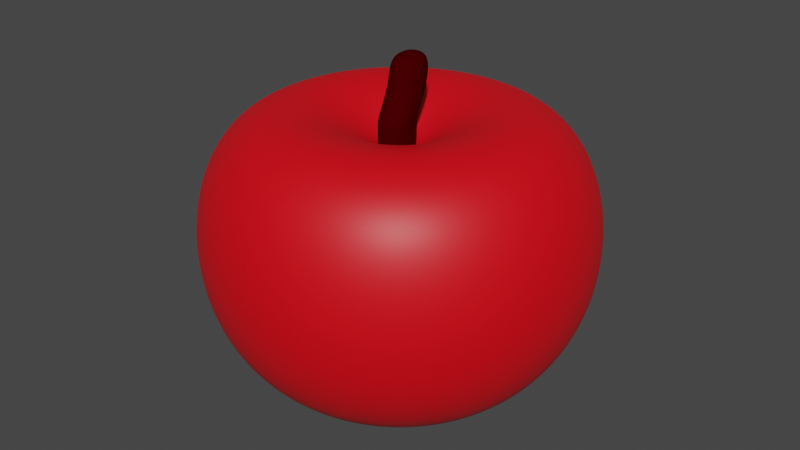 # Source: The_live.blend  (saved by Blender 2.91.10; exported with 4.5.12 LTS)
import bpy
from mathutils import Matrix  # noqa: F401  (used for matrix-valued properties, if any)

bpy.ops.wm.read_factory_settings(use_empty=True)
scene = bpy.context.scene
scene.name = 'Scene'

# ---- collections
col_collection = bpy.data.collections.new('Collection'); scene.collection.children.link(col_collection)

# ---- materials (node trees are filled in below, after node groups)
mat_material_001 = bpy.data.materials.new('Material.001')
mat_material_001.use_transparent_shadow = False
mat_material_001.diffuse_color = (0.8, 0.0, 0.00438, 1.0)
mat_material_002 = bpy.data.materials.new('Material.002')
mat_material_002.use_transparent_shadow = False
mat_material_002.diffuse_color = (0.05222, 0.0, 0.0004566, 1.0)

# ---- material node trees
mat_material_001.use_nodes = True; mat_material_001.node_tree.nodes.clear()
_N = mat_material_001.node_tree.nodes; _L = mat_material_001.node_tree.links
n0 = _N.new('ShaderNodeBsdfPrincipled'); n0.name = 'Principled BSDF'; n0.location = (10, 300)
n0.distribution = 'GGX'
n0.subsurface_method = 'BURLEY'
n0.inputs[0].default_value = (0.8, 0.0, 0.007437, 1.0)
n0.inputs[3].default_value = 1.45
n0.inputs[27].default_value = (0.0, 0.0, 0.0, 1.0)
n0.inputs[28].default_value = 1.0
n1 = _N.new('ShaderNodeOutputMaterial'); n1.name = 'Material Output'; n1.location = (300, 300)
_L.new(n0.outputs[0], n1.inputs[0])
n1.is_active_output = True

# ---- world
world_world = bpy.data.worlds.new('World'); scene.world = world_world
world_world.use_nodes = True; world_world.node_tree.nodes.clear()
_N = world_world.node_tree.nodes; _L = world_world.node_tree.links
n0 = _N.new('ShaderNodeOutputWorld'); n0.name = 'World Output'; n0.location = (300, 300)
n1 = _N.new('ShaderNodeBackground'); n1.name = 'Background'; n1.location = (10, 300)
n1.inputs[0].default_value = (0.05088, 0.05088, 0.05088, 1.0)
_L.new(n1.outputs[0], n0.inputs[0])
n0.is_active_output = True
world_world.color = (0.05088, 0.05088, 0.05088)
world_world.use_sun_shadow = False
world_world.sun_shadow_jitter_overblur = 0.0

# ---- meshes
me_sphere_001 = bpy.data.meshes.new('Sphere.001')
me_sphere_001.from_pydata([(0.0, 0.1951, 0.5147), (0.0, 0.7071, 0.5914), (0.0, 0.8315, 0.501), (0.0, 0.9239, 0.3652), (0.0, 0.9808, 0.1937), (0.0, 1.0, 7.55e-08), (0.0, 0.9808, -0.1947), (0.0, 0.9239, -0.3772), (0.0, 0.8315, -0.5384), (0.0, 0.7071, -0.6707), (0.0, 0.5556, -0.7675), (0.0, 0.3827, -0.8233), (0.0, 0.1951, -0.8344), (0.07466, 0.1802, 0.5147), (0.1464, 0.3536, 0.6036), (0.2126, 0.5133, 0.6277), (0.2706, 0.6533, 0.5914), (0.3182, 0.7682, 0.501), (0.3536, 0.8536, 0.3652), (0.3753, 0.9061, 0.1937), (0.3827, 0.9239, 7.55e-08), (0.3753, 0.9061, -0.1947), (0.3536, 0.8536, -0.3772), (0.3182, 0.7682, -0.5384), (0.2706, 0.6533, -0.6707), (0.2126, 0.5133, -0.7675), (0.1464, 0.3536, -0.8233), (0.07466, 0.1802, -0.8344), (0.1379, 0.1379, 0.5147), (0.2706, 0.2706, 0.6036), (0.3928, 0.3928, 0.6277), (0.5, 0.5, 0.5914), (0.5879, 0.5879, 0.501), (0.6533, 0.6533, 0.3652), (0.6935, 0.6935, 0.1937), (0.7071, 0.7071, 7.55e-08), (0.6935, 0.6935, -0.1947), (0.6533, 0.6533, -0.3772), (0.5879, 0.5879, -0.5384), (0.5, 0.5, -0.6707), (0.3928, 0.3928, -0.7675), (0.2706, 0.2706, -0.8233), (0.1379, 0.1379, -0.8344), (0.1802, 0.07466, 0.5147), (0.3536, 0.1464, 0.6036), (0.5133, 0.2126, 0.6277), (0.6533, 0.2706, 0.5914), (0.7682, 0.3182, 0.501), (0.8536, 0.3536, 0.3652), (0.9061, 0.3753, 0.1937), (0.9239, 0.3827, 7.55e-08), (0.9061, 0.3753, -0.1947), (0.8536, 0.3536, -0.3772), (0.7682, 0.3182, -0.5384), (0.6533, 0.2706, -0.6707), (0.5133, 0.2126, -0.7675), (0.3536, 0.1464, -0.8233), (0.1802, 0.07466, -0.8344), (0.1951, -3.452e-07, 0.5147), (0.3827, -3.824e-07, 0.6036), (0.5556, -3.824e-07, 0.6277), (0.7071, -3.973e-07, 0.5914), (0.8315, -4.122e-07, 0.501), (0.9239, -3.824e-07, 0.3652), (0.9808, -3.824e-07, 0.1937), (1.0, -4.42e-07, 7.55e-08), (0.9808, -3.824e-07, -0.1947), (0.9239, -4.42e-07, -0.3772), (0.8315, -4.122e-07, -0.5384), (0.7071, -3.973e-07, -0.6707), (0.5556, -3.824e-07, -0.7675), (0.3827, -3.973e-07, -0.8233), (0.1951, -3.452e-07, -0.8344), (0.1802, -0.07466, 0.5147), (0.3536, -0.1464, 0.6036), (0.5133, -0.2126, 0.6277), (0.6533, -0.2706, 0.5914), (0.7682, -0.3182, 0.501), (0.8536, -0.3536, 0.3652), (0.9061, -0.3753, 0.1937), (0.9239, -0.3827, 7.55e-08), (0.9061, -0.3753, -0.1947), (0.8536, -0.3536, -0.3772), (0.7682, -0.3182, -0.5384), (0.6533, -0.2706, -0.6707), (0.5133, -0.2126, -0.7675), (0.3536, -0.1464, -0.8233), (0.1802, -0.07466, -0.8344), (0.1379, -0.138, 0.5147), (0.2706, -0.2706, 0.6036), (0.3928, -0.3928, 0.6277), (0.5, -0.5, 0.5914), (0.5879, -0.5879, 0.501), (0.6533, -0.6533, 0.3652), (0.6935, -0.6935, 0.1937), (0.7071, -0.7071, 7.55e-08), (0.6935, -0.6935, -0.1947), (0.6533, -0.6533, -0.3772), (0.5879, -0.5879, -0.5384), (0.5, -0.5, -0.6707), (0.3928, -0.3928, -0.7675), (0.2706, -0.2706, -0.8233), (0.1379, -0.138, -0.8344), (0.07466, -0.1802, 0.5147), (0.1464, -0.3536, 0.6036), (0.2126, -0.5133, 0.6277), (0.2706, -0.6533, 0.5914), (0.3182, -0.7682, 0.501), (0.3536, -0.8536, 0.3652), (0.3753, -0.9061, 0.1937), (0.3827, -0.9239, 7.55e-08), (0.3753, -0.9061, -0.1947), (0.3536, -0.8536, -0.3772), (0.3182, -0.7682, -0.5384), (0.2706, -0.6533, -0.6707), (0.2126, -0.5133, -0.7675), (0.1464, -0.3536, -0.8233), (0.07466, -0.1802, -0.8344), (-6.902e-08, -0.1951, 0.5147), (-1.137e-07, -0.3827, 0.6036), (-1.435e-07, -0.5556, 0.6277), (-8.392e-08, -0.7071, 0.5914), (-2.329e-07, -0.8315, 0.501), (-2.031e-07, -0.9239, 0.3652), (-1.435e-07, -0.9808, 0.1937), (-2.329e-07, -1.0, 7.55e-08), (-1.435e-07, -0.9808, -0.1947), (-2.627e-07, -0.9239, -0.3772), (-2.329e-07, -0.8315, -0.5384), (-8.392e-08, -0.7071, -0.6707), (-1.584e-07, -0.5556, -0.7675), (-1.733e-07, -0.3827, -0.8233), (-5.412e-08, -0.1951, -0.8344), (0.0, -3.258e-07, -0.7987), (-0.07466, -0.1802, 0.5147), (-0.1464, -0.3536, 0.6036), (-0.2126, -0.5133, 0.6277), (-0.2706, -0.6533, 0.5914), (-0.3182, -0.7682, 0.501), (-0.3536, -0.8536, 0.3652), (-0.3753, -0.9061, 0.1937), (-0.3827, -0.9239, 7.55e-08), (-0.3753, -0.9061, -0.1947), (-0.3536, -0.8536, -0.3772), (-0.3182, -0.7682, -0.5384), (-0.2706, -0.6533, -0.6707), (-0.2126, -0.5133, -0.7675), (-0.1464, -0.3536, -0.8233), (-0.07466, -0.1802, -0.8344), (-0.1379, -0.138, 0.5147), (-0.2706, -0.2706, 0.6036), (-0.3928, -0.3928, 0.6277), (-0.5, -0.5, 0.5914), (-0.5879, -0.5879, 0.501), (-0.6533, -0.6533, 0.3652), (-0.6935, -0.6935, 0.1937), (-0.7071, -0.7071, 7.55e-08), (-0.6935, -0.6935, -0.1947), (-0.6533, -0.6533, -0.3772), (-0.5879, -0.5879, -0.5384), (-0.5, -0.5, -0.6707), (-0.3928, -0.3928, -0.7675), (-0.2706, -0.2706, -0.8233), (-0.1379, -0.138, -0.8344), (-3.01e-07, -4.505e-07, 0.359), (-0.1802, -0.07466, 0.5147), (-0.3536, -0.1464, 0.6036), (-0.5133, -0.2126, 0.6277), (-0.6533, -0.2706, 0.5914), (-0.7682, -0.3182, 0.501), (-0.8536, -0.3536, 0.3652), (-0.9061, -0.3753, 0.1937), (-0.9239, -0.3827, 7.55e-08), (-0.9061, -0.3753, -0.1947), (-0.8536, -0.3536, -0.3772), (-0.7682, -0.3182, -0.5384), (-0.6533, -0.2706, -0.6707), (-0.5133, -0.2126, -0.7675), (-0.3536, -0.1464, -0.8233), (-0.1802, -0.07466, -0.8344), (-0.1951, -2.409e-07, 0.5147), (-0.3827, -1.738e-07, 0.6036), (-0.5556, -6.951e-08, 0.6277), (-0.7071, -8.441e-08, 0.5914), (-0.8315, 9.441e-08, 0.501), (-0.9239, 3.48e-08, 0.3652), (-0.9808, -5.461e-08, 0.1937), (-1.0, 6.46e-08, 7.55e-08), (-0.9808, -5.461e-08, -0.1947), (-0.9239, 6.46e-08, -0.3772), (-0.8315, 9.441e-08, -0.5384), (-0.7071, -8.441e-08, -0.6707), (-0.5556, -6.951e-08, -0.7675), (-0.3827, -9.931e-08, -0.8233), (-0.1951, -2.632e-07, -0.8344), (-0.1802, 0.07466, 0.5147), (-0.3536, 0.1464, 0.6036), (-0.5133, 0.2126, 0.6277), (-0.6533, 0.2706, 0.5914), (-0.7682, 0.3182, 0.501), (-0.8536, 0.3536, 0.3652), (-0.9061, 0.3753, 0.1937), (-0.9239, 0.3827, 7.55e-08), (-0.9061, 0.3753, -0.1947), (-0.8536, 0.3536, -0.3772), (-0.7682, 0.3182, -0.5384), (-0.6533, 0.2706, -0.6707), (-0.5133, 0.2126, -0.7675), (-0.3536, 0.1464, -0.8233), (-0.1802, 0.07466, -0.8344), (-0.1379, 0.1379, 0.5147), (-0.2706, 0.2706, 0.6036), (-0.3928, 0.3928, 0.6277), (-0.5, 0.5, 0.5914), (-0.5879, 0.5879, 0.501), (-0.6533, 0.6533, 0.3652), (-0.6935, 0.6935, 0.1937), (-0.7071, 0.7071, 7.55e-08), (-0.6935, 0.6935, -0.1947), (-0.6533, 0.6533, -0.3772), (-0.5879, 0.5879, -0.5384), (-0.5, 0.5, -0.6707), (-0.3928, 0.3928, -0.7675), (-0.2706, 0.2706, -0.8233), (-0.1379, 0.1379, -0.8344), (-0.07466, 0.1802, 0.5147), (-0.1464, 0.3536, 0.6036), (-0.2126, 0.5133, 0.6277), (-0.2706, 0.6533, 0.5914), (-0.3182, 0.7682, 0.501), (-0.3536, 0.8536, 0.3652), (-0.3753, 0.9061, 0.1937), (-0.3827, 0.9239, 7.55e-08), (-0.3753, 0.9061, -0.1947), (-0.3536, 0.8536, -0.3772), (-0.3182, 0.7682, -0.5384), (-0.2706, 0.6533, -0.6707), (-0.2126, 0.5133, -0.7675), (-0.1464, 0.3536, -0.8233), (-0.07466, 0.1802, -0.8344), (1.545e-07, 0.3827, 0.6036), (3.333e-07, 0.5556, 0.6277)], [], [(12, 11, 26, 27), (5, 4, 19, 20), (0, 164, 13), (133, 12, 27), (6, 5, 20, 21), (240, 0, 13, 14), (7, 6, 21, 22), (241, 240, 14, 15), (8, 7, 22, 23), (1, 241, 15, 16), (9, 8, 23, 24), (2, 1, 16, 17), (10, 9, 24, 25), (3, 2, 17, 18), (11, 10, 25, 26), (4, 3, 18, 19), (26, 25, 40, 41), (19, 18, 33, 34), (27, 26, 41, 42), (20, 19, 34, 35), (13, 164, 28), (133, 27, 42), (21, 20, 35, 36), (14, 13, 28, 29), (22, 21, 36, 37), (15, 14, 29, 30), (23, 22, 37, 38), (16, 15, 30, 31), (24, 23, 38, 39), (17, 16, 31, 32), (25, 24, 39, 40), (18, 17, 32, 33), (30, 29, 44, 45), (38, 37, 52, 53), (31, 30, 45, 46), (39, 38, 53, 54), (32, 31, 46, 47), (40, 39, 54, 55), (33, 32, 47, 48), (41, 40, 55, 56), (34, 33, 48, 49), (42, 41, 56, 57), (35, 34, 49, 50), (28, 164, 43), (133, 42, 57), (36, 35, 50, 51), (29, 28, 43, 44), (37, 36, 51, 52), (49, 48, 63, 64), (57, 56, 71, 72), (50, 49, 64, 65), (43, 164, 58), (133, 57, 72), (51, 50, 65, 66), (44, 43, 58, 59), (52, 51, 66, 67), (45, 44, 59, 60), (53, 52, 67, 68), (46, 45, 60, 61), (54, 53, 68, 69), (47, 46, 61, 62), (55, 54, 69, 70), (48, 47, 62, 63), (56, 55, 70, 71), (68, 67, 82, 83), (61, 60, 75, 76), (69, 68, 83, 84), (62, 61, 76, 77), (70, 69, 84, 85), (63, 62, 77, 78), (71, 70, 85, 86), (64, 63, 78, 79), (72, 71, 86, 87), (65, 64, 79, 80), (58, 164, 73), (133, 72, 87), (66, 65, 80, 81), (59, 58, 73, 74), (67, 66, 81, 82), (60, 59, 74, 75), (87, 86, 101, 102), (80, 79, 94, 95), (73, 164, 88), (133, 87, 102), (81, 80, 95, 96), (74, 73, 88, 89), (82, 81, 96, 97), (75, 74, 89, 90), (83, 82, 97, 98), (76, 75, 90, 91), (84, 83, 98, 99), (77, 76, 91, 92), (85, 84, 99, 100), (78, 77, 92, 93), (86, 85, 100, 101), (79, 78, 93, 94), (99, 98, 113, 114), (92, 91, 106, 107), (100, 99, 114, 115), (93, 92, 107, 108), (101, 100, 115, 116), (94, 93, 108, 109), (102, 101, 116, 117), (95, 94, 109, 110), (88, 164, 103), (133, 102, 117), (96, 95, 110, 111), (89, 88, 103, 104), (97, 96, 111, 112), (90, 89, 104, 105), (98, 97, 112, 113), (91, 90, 105, 106), (103, 164, 118), (133, 117, 132), (111, 110, 125, 126), (104, 103, 118, 119), (112, 111, 126, 127), (105, 104, 119, 120), (113, 112, 127, 128), (106, 105, 120, 121), (114, 113, 128, 129), (107, 106, 121, 122), (115, 114, 129, 130), (108, 107, 122, 123), (116, 115, 130, 131), (109, 108, 123, 124), (117, 116, 131, 132), (110, 109, 124, 125), (122, 121, 137, 138), (130, 129, 145, 146), (123, 122, 138, 139), (131, 130, 146, 147), (124, 123, 139, 140), (132, 131, 147, 148), (125, 124, 140, 141), (118, 164, 134), (133, 132, 148), (126, 125, 141, 142), (119, 118, 134, 135), (127, 126, 142, 143), (120, 119, 135, 136), (128, 127, 143, 144), (121, 120, 136, 137), (129, 128, 144, 145), (142, 141, 156, 157), (135, 134, 149, 150), (143, 142, 157, 158), (136, 135, 150, 151), (144, 143, 158, 159), (137, 136, 151, 152), (145, 144, 159, 160), (138, 137, 152, 153), (146, 145, 160, 161), (139, 138, 153, 154), (147, 146, 161, 162), (140, 139, 154, 155), (148, 147, 162, 163), (141, 140, 155, 156), (134, 164, 149), (133, 148, 163), (161, 160, 176, 177), (154, 153, 169, 170), (162, 161, 177, 178), (155, 154, 170, 171), (163, 162, 178, 179), (156, 155, 171, 172), (149, 164, 165), (133, 163, 179), (157, 156, 172, 173), (150, 149, 165, 166), (158, 157, 173, 174), (151, 150, 166, 167), (159, 158, 174, 175), (152, 151, 167, 168), (160, 159, 175, 176), (153, 152, 168, 169), (166, 165, 180, 181), (174, 173, 188, 189), (167, 166, 181, 182), (175, 174, 189, 190), (168, 167, 182, 183), (176, 175, 190, 191), (169, 168, 183, 184), (177, 176, 191, 192), (170, 169, 184, 185), (178, 177, 192, 193), (171, 170, 185, 186), (179, 178, 193, 194), (172, 171, 186, 187), (165, 164, 180), (133, 179, 194), (173, 172, 187, 188), (185, 184, 199, 200), (193, 192, 207, 208), (186, 185, 200, 201), (194, 193, 208, 209), (187, 186, 201, 202), (180, 164, 195), (133, 194, 209), (188, 187, 202, 203), (181, 180, 195, 196), (189, 188, 203, 204), (182, 181, 196, 197), (190, 189, 204, 205), (183, 182, 197, 198), (191, 190, 205, 206), (184, 183, 198, 199), (192, 191, 206, 207), (204, 203, 218, 219), (197, 196, 211, 212), (205, 204, 219, 220), (198, 197, 212, 213), (206, 205, 220, 221), (199, 198, 213, 214), (207, 206, 221, 222), (200, 199, 214, 215), (208, 207, 222, 223), (201, 200, 215, 216), (209, 208, 223, 224), (202, 201, 216, 217), (195, 164, 210), (133, 209, 224), (203, 202, 217, 218), (196, 195, 210, 211), (223, 222, 237, 238), (216, 215, 230, 231), (224, 223, 238, 239), (217, 216, 231, 232), (210, 164, 225), (133, 224, 239), (218, 217, 232, 233), (211, 210, 225, 226), (219, 218, 233, 234), (212, 211, 226, 227), (220, 219, 234, 235), (213, 212, 227, 228), (221, 220, 235, 236), (214, 213, 228, 229), (222, 221, 236, 237), (215, 214, 229, 230), (235, 234, 7, 8), (228, 227, 241, 1), (236, 235, 8, 9), (229, 228, 1, 2), (237, 236, 9, 10), (230, 229, 2, 3), (238, 237, 10, 11), (231, 230, 3, 4), (239, 238, 11, 12), (232, 231, 4, 5), (225, 164, 0), (133, 239, 12), (233, 232, 5, 6), (226, 225, 0, 240), (234, 233, 6, 7), (227, 226, 240, 241)])
_uv = me_sphere_001.uv_layers.new(name='UVMap')
_uv.uv.foreach_set('vector', [0.75, 0.0625, 0.75, 0.125, 0.6875, 0.125, 0.6875, 0.0625, 0.75, 0.5, 0.75, 0.5621, 0.6875, 0.5621, 0.6875, 0.5, 0.75, 0.9224, 0.7188, 0.9792, 0.6875, 0.9224, 0.7187, 0.0, 0.75, 0.0625, 0.6875, 0.0625, 0.75, 0.4375, 0.75, 0.5, 0.6875, 0.5, 0.6875, 0.4375, 0.75, 0.8443, 0.75, 0.9224, 0.6875, 0.9224, 0.6875, 0.8443, 0.75, 0.375, 0.75, 0.4375, 0.6875, 0.4375, 0.6875, 0.375, 0.75, 0.7703, 0.75, 0.8443, 0.6875, 0.8443, 0.6875, 0.7703, 0.75, 0.3125, 0.75, 0.375, 0.6875, 0.375, 0.6875, 0.3125, 0.75, 0.721, 0.75, 0.7703, 0.6875, 0.7703, 0.6875, 0.721, 0.75, 0.25, 0.75, 0.3125, 0.6875, 0.3125, 0.6875, 0.25, 0.75, 0.672, 0.75, 0.721, 0.6875, 0.721, 0.6875, 0.672, 0.75, 0.1875, 0.75, 0.25, 0.6875, 0.25, 0.6875, 0.1875, 0.75, 0.6196, 0.75, 0.672, 0.6875, 0.672, 0.6875, 0.6196, 0.75, 0.125, 0.75, 0.1875, 0.6875, 0.1875, 0.6875, 0.125, 0.75, 0.5621, 0.75, 0.6196, 0.6875, 0.6196, 0.6875, 0.5621, 0.6875, 0.125, 0.6875, 0.1875, 0.625, 0.1875, 0.625, 0.125, 0.6875, 0.5621, 0.6875, 0.6196, 0.625, 0.6196, 0.625, 0.5621, 0.6875, 0.0625, 0.6875, 0.125, 0.625, 0.125, 0.625, 0.0625, 0.6875, 0.5, 0.6875, 0.5621, 0.625, 0.5621, 0.625, 0.5, 0.6875, 0.9224, 0.6562, 0.9792, 0.625, 0.9224, 0.6562, 0.0, 0.6875, 0.0625, 0.625, 0.0625, 0.6875, 0.4375, 0.6875, 0.5, 0.625, 0.5, 0.625, 0.4375, 0.6875, 0.8443, 0.6875, 0.9224, 0.625, 0.9224, 0.625, 0.8443, 0.6875, 0.375, 0.6875, 0.4375, 0.625, 0.4375, 0.625, 0.375, 0.6875, 0.7703, 0.6875, 0.8443, 0.625, 0.8443, 0.625, 0.7703, 0.6875, 0.3125, 0.6875, 0.375, 0.625, 0.375, 0.625, 0.3125, 0.6875, 0.721, 0.6875, 0.7703, 0.625, 0.7703, 0.625, 0.721, 0.6875, 0.25, 0.6875, 0.3125, 0.625, 0.3125, 0.625, 0.25, 0.6875, 0.672, 0.6875, 0.721, 0.625, 0.721, 0.625, 0.672, 0.6875, 0.1875, 0.6875, 0.25, 0.625, 0.25, 0.625, 0.1875, 0.6875, 0.6196, 0.6875, 0.672, 0.625, 0.672, 0.625, 0.6196, 0.625, 0.7703, 0.625, 0.8443, 0.5625, 0.8443, 0.5625, 0.7703, 0.625, 0.3125, 0.625, 0.375, 0.5625, 0.375, 0.5625, 0.3125, 0.625, 0.721, 0.625, 0.7703, 0.5625, 0.7703, 0.5625, 0.721, 0.625, 0.25, 0.625, 0.3125, 0.5625, 0.3125, 0.5625, 0.25, 0.625, 0.672, 0.625, 0.721, 0.5625, 0.721, 0.5625, 0.672, 0.625, 0.1875, 0.625, 0.25, 0.5625, 0.25, 0.5625, 0.1875, 0.625, 0.6196, 0.625, 0.672, 0.5625, 0.672, 0.5625, 0.6196, 0.625, 0.125, 0.625, 0.1875, 0.5625, 0.1875, 0.5625, 0.125, 0.625, 0.5621, 0.625, 0.6196, 0.5625, 0.6196, 0.5625, 0.5621, 0.625, 0.0625, 0.625, 0.125, 0.5625, 0.125, 0.5625, 0.0625, 0.625, 0.5, 0.625, 0.5621, 0.5625, 0.5621, 0.5625, 0.5, 0.625, 0.9224, 0.5937, 0.9792, 0.5625, 0.9224, 0.5937, 0.0, 0.625, 0.0625, 0.5625, 0.0625, 0.625, 0.4375, 0.625, 0.5, 0.5625, 0.5, 0.5625, 0.4375, 0.625, 0.8443, 0.625, 0.9224, 0.5625, 0.9224, 0.5625, 0.8443, 0.625, 0.375, 0.625, 0.4375, 0.5625, 0.4375, 0.5625, 0.375, 0.5625, 0.5621, 0.5625, 0.6196, 0.5, 0.6196, 0.5, 0.5621, 0.5625, 0.0625, 0.5625, 0.125, 0.5, 0.125, 0.5, 0.0625, 0.5625, 0.5, 0.5625, 0.5621, 0.5, 0.5621, 0.5, 0.5, 0.5625, 0.9224, 0.5312, 0.9792, 0.5, 0.9224, 0.5312, 0.0, 0.5625, 0.0625, 0.5, 0.0625, 0.5625, 0.4375, 0.5625, 0.5, 0.5, 0.5, 0.5, 0.4375, 0.5625, 0.8443, 0.5625, 0.9224, 0.5, 0.9224, 0.5, 0.8443, 0.5625, 0.375, 0.5625, 0.4375, 0.5, 0.4375, 0.5, 0.375, 0.5625, 0.7703, 0.5625, 0.8443, 0.5, 0.8443, 0.5, 0.7703, 0.5625, 0.3125, 0.5625, 0.375, 0.5, 0.375, 0.5, 0.3125, 0.5625, 0.721, 0.5625, 0.7703, 0.5, 0.7703, 0.5, 0.721, 0.5625, 0.25, 0.5625, 0.3125, 0.5, 0.3125, 0.5, 0.25, 0.5625, 0.672, 0.5625, 0.721, 0.5, 0.721, 0.5, 0.672, 0.5625, 0.1875, 0.5625, 0.25, 0.5, 0.25, 0.5, 0.1875, 0.5625, 0.6196, 0.5625, 0.672, 0.5, 0.672, 0.5, 0.6196, 0.5625, 0.125, 0.5625, 0.1875, 0.5, 0.1875, 0.5, 0.125, 0.5, 0.3125, 0.5, 0.375, 0.4375, 0.375, 0.4375, 0.3125, 0.5, 0.721, 0.5, 0.7703, 0.4375, 0.7703, 0.4375, 0.721, 0.5, 0.25, 0.5, 0.3125, 0.4375, 0.3125, 0.4375, 0.25, 0.5, 0.672, 0.5, 0.721, 0.4375, 0.721, 0.4375, 0.672, 0.5, 0.1875, 0.5, 0.25, 0.4375, 0.25, 0.4375, 0.1875, 0.5, 0.6196, 0.5, 0.672, 0.4375, 0.672, 0.4375, 0.6196, 0.5, 0.125, 0.5, 0.1875, 0.4375, 0.1875, 0.4375, 0.125, 0.5, 0.5621, 0.5, 0.6196, 0.4375, 0.6196, 0.4375, 0.5621, 0.5, 0.0625, 0.5, 0.125, 0.4375, 0.125, 0.4375, 0.0625, 0.5, 0.5, 0.5, 0.5621, 0.4375, 0.5621, 0.4375, 0.5, 0.5, 0.9224, 0.4687, 0.9792, 0.4375, 0.9224, 0.4687, 0.0, 0.5, 0.0625, 0.4375, 0.0625, 0.5, 0.4375, 0.5, 0.5, 0.4375, 0.5, 0.4375, 0.4375, 0.5, 0.8443, 0.5, 0.9224, 0.4375, 0.9224, 0.4375, 0.8443, 0.5, 0.375, 0.5, 0.4375, 0.4375, 0.4375, 0.4375, 0.375, 0.5, 0.7703, 0.5, 0.8443, 0.4375, 0.8443, 0.4375, 0.7703, 0.4375, 0.0625, 0.4375, 0.125, 0.375, 0.125, 0.375, 0.0625, 0.4375, 0.5, 0.4375, 0.5621, 0.375, 0.5621, 0.375, 0.5, 0.4375, 0.9224, 0.4062, 0.9792, 0.375, 0.9224, 0.4062, 0.0, 0.4375, 0.0625, 0.375, 0.0625, 0.4375, 0.4375, 0.4375, 0.5, 0.375, 0.5, 0.375, 0.4375, 0.4375, 0.8443, 0.4375, 0.9224, 0.375, 0.9224, 0.375, 0.8443, 0.4375, 0.375, 0.4375, 0.4375, 0.375, 0.4375, 0.375, 0.375, 0.4375, 0.7703, 0.4375, 0.8443, 0.375, 0.8443, 0.375, 0.7703, 0.4375, 0.3125, 0.4375, 0.375, 0.375, 0.375, 0.375, 0.3125, 0.4375, 0.721, 0.4375, 0.7703, 0.375, 0.7703, 0.375, 0.721, 0.4375, 0.25, 0.4375, 0.3125, 0.375, 0.3125, 0.375, 0.25, 0.4375, 0.672, 0.4375, 0.721, 0.375, 0.721, 0.375, 0.672, 0.4375, 0.1875, 0.4375, 0.25, 0.375, 0.25, 0.375, 0.1875, 0.4375, 0.6196, 0.4375, 0.672, 0.375, 0.672, 0.375, 0.6196, 0.4375, 0.125, 0.4375, 0.1875, 0.375, 0.1875, 0.375, 0.125, 0.4375, 0.5621, 0.4375, 0.6196, 0.375, 0.6196, 0.375, 0.5621, 0.375, 0.25, 0.375, 0.3125, 0.3125, 0.3125, 0.3125, 0.25, 0.375, 0.672, 0.375, 0.721, 0.3125, 0.721, 0.3125, 0.672, 0.375, 0.1875, 0.375, 0.25, 0.3125, 0.25, 0.3125, 0.1875, 0.375, 0.6196, 0.375, 0.672, 0.3125, 0.672, 0.3125, 0.6196, 0.375, 0.125, 0.375, 0.1875, 0.3125, 0.1875, 0.3125, 0.125, 0.375, 0.5621, 0.375, 0.6196, 0.3125, 0.6196, 0.3125, 0.5621, 0.375, 0.0625, 0.375, 0.125, 0.3125, 0.125, 0.3125, 0.0625, 0.375, 0.5, 0.375, 0.5621, 0.3125, 0.5621, 0.3125, 0.5, 0.375, 0.9224, 0.3437, 0.9792, 0.3125, 0.9224, 0.3437, 0.0, 0.375, 0.0625, 0.3125, 0.0625, 0.375, 0.4375, 0.375, 0.5, 0.3125, 0.5, 0.3125, 0.4375, 0.375, 0.8443, 0.375, 0.9224, 0.3125, 0.9224, 0.3125, 0.8443, 0.375, 0.375, 0.375, 0.4375, 0.3125, 0.4375, 0.3125, 0.375, 0.375, 0.7703, 0.375, 0.8443, 0.3125, 0.8443, 0.3125, 0.7703, 0.375, 0.3125, 0.375, 0.375, 0.3125, 0.375, 0.3125, 0.3125, 0.375, 0.721, 0.375, 0.7703, 0.3125, 0.7703, 0.3125, 0.721, 0.3125, 0.9224, 0.2812, 0.9792, 0.25, 0.9224, 0.2812, 0.0, 0.3125, 0.0625, 0.25, 0.0625, 0.3125, 0.4375, 0.3125, 0.5, 0.25, 0.5, 0.25, 0.4375, 0.3125, 0.8443, 0.3125, 0.9224, 0.25, 0.9224, 0.25, 0.8443, 0.3125, 0.375, 0.3125, 0.4375, 0.25, 0.4375, 0.25, 0.375, 0.3125, 0.7703, 0.3125, 0.8443, 0.25, 0.8443, 0.25, 0.7703, 0.3125, 0.3125, 0.3125, 0.375, 0.25, 0.375, 0.25, 0.3125, 0.3125, 0.721, 0.3125, 0.7703, 0.25, 0.7703, 0.25, 0.721, 0.3125, 0.25, 0.3125, 0.3125, 0.25, 0.3125, 0.25, 0.25, 0.3125, 0.672, 0.3125, 0.721, 0.25, 0.721, 0.25, 0.672, 0.3125, 0.1875, 0.3125, 0.25, 0.25, 0.25, 0.25, 0.1875, 0.3125, 0.6196, 0.3125, 0.672, 0.25, 0.672, 0.25, 0.6196, 0.3125, 0.125, 0.3125, 0.1875, 0.25, 0.1875, 0.25, 0.125, 0.3125, 0.5621, 0.3125, 0.6196, 0.25, 0.6196, 0.25, 0.5621, 0.3125, 0.0625, 0.3125, 0.125, 0.25, 0.125, 0.25, 0.0625, 0.3125, 0.5, 0.3125, 0.5621, 0.25, 0.5621, 0.25, 0.5, 0.25, 0.672, 0.25, 0.721, 0.1875, 0.721, 0.1875, 0.672, 0.25, 0.1875, 0.25, 0.25, 0.1875, 0.25, 0.1875, 0.1875, 0.25, 0.6196, 0.25, 0.672, 0.1875, 0.672, 0.1875, 0.6196, 0.25, 0.125, 0.25, 0.1875, 0.1875, 0.1875, 0.1875, 0.125, 0.25, 0.5621, 0.25, 0.6196, 0.1875, 0.6196, 0.1875, 0.5621, 0.25, 0.0625, 0.25, 0.125, 0.1875, 0.125, 0.1875, 0.0625, 0.25, 0.5, 0.25, 0.5621, 0.1875, 0.5621, 0.1875, 0.5, 0.25, 0.9224, 0.2187, 0.9792, 0.1875, 0.9224, 0.2188, 0.0, 0.25, 0.0625, 0.1875, 0.0625, 0.25, 0.4375, 0.25, 0.5, 0.1875, 0.5, 0.1875, 0.4375, 0.25, 0.8443, 0.25, 0.9224, 0.1875, 0.9224, 0.1875, 0.8443, 0.25, 0.375, 0.25, 0.4375, 0.1875, 0.4375, 0.1875, 0.375, 0.25, 0.7703, 0.25, 0.8443, 0.1875, 0.8443, 0.1875, 0.7703, 0.25, 0.3125, 0.25, 0.375, 0.1875, 0.375, 0.1875, 0.3125, 0.25, 0.721, 0.25, 0.7703, 0.1875, 0.7703, 0.1875, 0.721, 0.25, 0.25, 0.25, 0.3125, 0.1875, 0.3125, 0.1875, 0.25, 0.1875, 0.4375, 0.1875, 0.5, 0.125, 0.5, 0.125, 0.4375, 0.1875, 0.8443, 0.1875, 0.9224, 0.125, 0.9224, 0.125, 0.8443, 0.1875, 0.375, 0.1875, 0.4375, 0.125, 0.4375, 0.125, 0.375, 0.1875, 0.7703, 0.1875, 0.8443, 0.125, 0.8443, 0.125, 0.7703, 0.1875, 0.3125, 0.1875, 0.375, 0.125, 0.375, 0.125, 0.3125, 0.1875, 0.721, 0.1875, 0.7703, 0.125, 0.7703, 0.125, 0.721, 0.1875, 0.25, 0.1875, 0.3125, 0.125, 0.3125, 0.125, 0.25, 0.1875, 0.672, 0.1875, 0.721, 0.125, 0.721, 0.125, 0.672, 0.1875, 0.1875, 0.1875, 0.25, 0.125, 0.25, 0.125, 0.1875, 0.1875, 0.6196, 0.1875, 0.672, 0.125, 0.672, 0.125, 0.6196, 0.1875, 0.125, 0.1875, 0.1875, 0.125, 0.1875, 0.125, 0.125, 0.1875, 0.5621, 0.1875, 0.6196, 0.125, 0.6196, 0.125, 0.5621, 0.1875, 0.0625, 0.1875, 0.125, 0.125, 0.125, 0.125, 0.0625, 0.1875, 0.5, 0.1875, 0.5621, 0.125, 0.5621, 0.125, 0.5, 0.1875, 0.9224, 0.1563, 0.9792, 0.125, 0.9224, 0.1563, 0.0, 0.1875, 0.0625, 0.125, 0.0625, 0.125, 0.1875, 0.125, 0.25, 0.0625, 0.25, 0.0625, 0.1875, 0.125, 0.6196, 0.125, 0.672, 0.0625, 0.672, 0.0625, 0.6196, 0.125, 0.125, 0.125, 0.1875, 0.0625, 0.1875, 0.0625, 0.125, 0.125, 0.5621, 0.125, 0.6196, 0.0625, 0.6196, 0.0625, 0.5621, 0.125, 0.0625, 0.125, 0.125, 0.0625, 0.125, 0.0625, 0.0625, 0.125, 0.5, 0.125, 0.5621, 0.0625, 0.5621, 0.0625, 0.5, 0.125, 0.9224, 0.09375, 0.9792, 0.0625, 0.9224, 0.09375, 0.0, 0.125, 0.0625, 0.0625, 0.0625, 0.125, 0.4375, 0.125, 0.5, 0.0625, 0.5, 0.0625, 0.4375, 0.125, 0.8443, 0.125, 0.9224, 0.0625, 0.9224, 0.0625, 0.8443, 0.125, 0.375, 0.125, 0.4375, 0.0625, 0.4375, 0.0625, 0.375, 0.125, 0.7703, 0.125, 0.8443, 0.0625, 0.8443, 0.0625, 0.7703, 0.125, 0.3125, 0.125, 0.375, 0.0625, 0.375, 0.0625, 0.3125, 0.125, 0.721, 0.125, 0.7703, 0.0625, 0.7703, 0.0625, 0.721, 0.125, 0.25, 0.125, 0.3125, 0.0625, 0.3125, 0.0625, 0.25, 0.125, 0.672, 0.125, 0.721, 0.0625, 0.721, 0.0625, 0.672, 0.0625, 0.8443, 0.0625, 0.9224, 2.123e-07, 0.9224, -0.002903, 0.8443, 0.0625, 0.375, 0.0625, 0.4375, 2.98e-08, 0.4375, 0.0, 0.375, 0.0625, 0.7703, 0.0625, 0.8443, -0.002903, 0.8443, 0.004917, 0.7703, 0.0625, 0.3125, 0.0625, 0.375, 0.0, 0.375, 0.0, 0.3125, 0.0625, 0.721, 0.0625, 0.7703, 0.004917, 0.7703, 0.002336, 0.721, 0.0625, 0.25, 0.0625, 0.3125, 0.0, 0.3125, 2.98e-08, 0.25, 0.0625, 0.672, 0.0625, 0.721, 0.002336, 0.721, 0.0008189, 0.672, 0.0625, 0.1875, 0.0625, 0.25, 2.98e-08, 0.25, 2.98e-08, 0.1875, 0.0625, 0.6196, 0.0625, 0.672, 0.0008189, 0.672, 0.0001609, 0.6196, 0.0625, 0.125, 0.0625, 0.1875, 2.98e-08, 0.1875, 2.98e-08, 0.125, 0.0625, 0.5621, 0.0625, 0.6196, 0.0001609, 0.6196, 4.351e-06, 0.5621, 0.0625, 0.0625, 0.0625, 0.125, 2.98e-08, 0.125, 2.384e-07, 0.0625, 0.0625, 0.5, 0.0625, 0.5621, 4.351e-06, 0.5621, 0.0, 0.5, 0.0625, 0.9224, 0.03125, 0.9792, 2.123e-07, 0.9224, 0.03125, 0.0, 0.0625, 0.0625, 2.384e-07, 0.0625, 0.0625, 0.4375, 0.0625, 0.5, 0.0, 0.5, 2.98e-08, 0.4375, 0.9998, 0.6196, 0.9992, 0.672, 0.9375, 0.672, 0.9375, 0.6196, 1.0, 0.125, 1.0, 0.1875, 0.9375, 0.1875, 0.9375, 0.125, 1.0, 0.5621, 0.9998, 0.6196, 0.9375, 0.6196, 0.9375, 0.5621, 1.0, 0.0625, 1.0, 0.125, 0.9375, 0.125, 0.9375, 0.0625, 1.0, 0.5, 1.0, 0.5621, 0.9375, 0.5621, 0.9375, 0.5, 1.0, 0.9224, 0.9688, 0.9792, 0.9375, 0.9224, 0.9688, 0.0, 1.0, 0.0625, 0.9375, 0.0625, 1.0, 0.4375, 1.0, 0.5, 0.9375, 0.5, 0.9375, 0.4375, 1.003, 0.8443, 1.0, 0.9224, 0.9375, 0.9224, 0.9375, 0.8443, 1.0, 0.375, 1.0, 0.4375, 0.9375, 0.4375, 0.9375, 0.375, 0.9951, 0.7703, 1.003, 0.8443, 0.9375, 0.8443, 0.9375, 0.7703, 1.0, 0.3125, 1.0, 0.375, 0.9375, 0.375, 0.9375, 0.3125, 0.9977, 0.721, 0.9951, 0.7703, 0.9375, 0.7703, 0.9375, 0.721, 1.0, 0.25, 1.0, 0.3125, 0.9375, 0.3125, 0.9375, 0.25, 0.9992, 0.672, 0.9977, 0.721, 0.9375, 0.721, 0.9375, 0.672, 1.0, 0.1875, 1.0, 0.25, 0.9375, 0.25, 0.9375, 0.1875, 0.9375, 0.375, 0.9375, 0.4375, 0.875, 0.4375, 0.875, 0.375, 0.9375, 0.7703, 0.9375, 0.8443, 0.875, 0.8443, 0.875, 0.7703, 0.9375, 0.3125, 0.9375, 0.375, 0.875, 0.375, 0.875, 0.3125, 0.9375, 0.721, 0.9375, 0.7703, 0.875, 0.7703, 0.875, 0.721, 0.9375, 0.25, 0.9375, 0.3125, 0.875, 0.3125, 0.875, 0.25, 0.9375, 0.672, 0.9375, 0.721, 0.875, 0.721, 0.875, 0.672, 0.9375, 0.1875, 0.9375, 0.25, 0.875, 0.25, 0.875, 0.1875, 0.9375, 0.6196, 0.9375, 0.672, 0.875, 0.672, 0.875, 0.6196, 0.9375, 0.125, 0.9375, 0.1875, 0.875, 0.1875, 0.875, 0.125, 0.9375, 0.5621, 0.9375, 0.6196, 0.875, 0.6196, 0.875, 0.5621, 0.9375, 0.0625, 0.9375, 0.125, 0.875, 0.125, 0.875, 0.0625, 0.9375, 0.5, 0.9375, 0.5621, 0.875, 0.5621, 0.875, 0.5, 0.9375, 0.9224, 0.9063, 0.9792, 0.875, 0.9224, 0.9063, 0.0, 0.9375, 0.0625, 0.875, 0.0625, 0.9375, 0.4375, 0.9375, 0.5, 0.875, 0.5, 0.875, 0.4375, 0.9375, 0.8443, 0.9375, 0.9224, 0.875, 0.9224, 0.875, 0.8443, 0.875, 0.125, 0.875, 0.1875, 0.8125, 0.1875, 0.8125, 0.125, 0.875, 0.5621, 0.875, 0.6196, 0.8125, 0.6196, 0.8125, 0.5621, 0.875, 0.0625, 0.875, 0.125, 0.8125, 0.125, 0.8125, 0.0625, 0.875, 0.5, 0.875, 0.5621, 0.8125, 0.5621, 0.8125, 0.5, 0.875, 0.9224, 0.8438, 0.9792, 0.8125, 0.9224, 0.8438, 0.0, 0.875, 0.0625, 0.8125, 0.0625, 0.875, 0.4375, 0.875, 0.5, 0.8125, 0.5, 0.8125, 0.4375, 0.875, 0.8443, 0.875, 0.9224, 0.8125, 0.9224, 0.8125, 0.8443, 0.875, 0.375, 0.875, 0.4375, 0.8125, 0.4375, 0.8125, 0.375, 0.875, 0.7703, 0.875, 0.8443, 0.8125, 0.8443, 0.8125, 0.7703, 0.875, 0.3125, 0.875, 0.375, 0.8125, 0.375, 0.8125, 0.3125, 0.875, 0.721, 0.875, 0.7703, 0.8125, 0.7703, 0.8125, 0.721, 0.875, 0.25, 0.875, 0.3125, 0.8125, 0.3125, 0.8125, 0.25, 0.875, 0.672, 0.875, 0.721, 0.8125, 0.721, 0.8125, 0.672, 0.875, 0.1875, 0.875, 0.25, 0.8125, 0.25, 0.8125, 0.1875, 0.875, 0.6196, 0.875, 0.672, 0.8125, 0.672, 0.8125, 0.6196, 0.8125, 0.3125, 0.8125, 0.375, 0.75, 0.375, 0.75, 0.3125, 0.8125, 0.721, 0.8125, 0.7703, 0.75, 0.7703, 0.75, 0.721, 0.8125, 0.25, 0.8125, 0.3125, 0.75, 0.3125, 0.75, 0.25, 0.8125, 0.672, 0.8125, 0.721, 0.75, 0.721, 0.75, 0.672, 0.8125, 0.1875, 0.8125, 0.25, 0.75, 0.25, 0.75, 0.1875, 0.8125, 0.6196, 0.8125, 0.672, 0.75, 0.672, 0.75, 0.6196, 0.8125, 0.125, 0.8125, 0.1875, 0.75, 0.1875, 0.75, 0.125, 0.8125, 0.5621, 0.8125, 0.6196, 0.75, 0.6196, 0.75, 0.5621, 0.8125, 0.0625, 0.8125, 0.125, 0.75, 0.125, 0.75, 0.0625, 0.8125, 0.5, 0.8125, 0.5621, 0.75, 0.5621, 0.75, 0.5, 0.8125, 0.9224, 0.7813, 0.9792, 0.75, 0.9224, 0.7812, 0.0, 0.8125, 0.0625, 0.75, 0.0625, 0.8125, 0.4375, 0.8125, 0.5, 0.75, 0.5, 0.75, 0.4375, 0.8125, 0.8443, 0.8125, 0.9224, 0.75, 0.9224, 0.75, 0.8443, 0.8125, 0.375, 0.8125, 0.4375, 0.75, 0.4375, 0.75, 0.375, 0.8125, 0.7703, 0.8125, 0.8443, 0.75, 0.8443, 0.75, 0.7703])
me_sphere_001.materials.append(mat_material_001)
me_sphere_001.use_remesh_fix_poles = True
me_sphere_001.use_remesh_preserve_attributes = False
me_sphere_001.use_mirror_vertex_groups = False
me_sphere_001.update()
me_c_rculo_002 = bpy.data.meshes.new('Círculo.002')
me_c_rculo_002.from_pydata([(0.0, 1.0, 0.0), (-0.1951, 0.9808, 0.0), (-0.3827, 0.9239, 0.0), (-0.5556, 0.8315, 0.0), (-0.7071, 0.7071, 0.0), (-0.8315, 0.5556, 0.0), (-0.9239, 0.3827, 0.0), (-0.9808, 0.1951, 0.0), (-1.0, 7.55e-08, 0.0), (-0.9808, -0.1951, 0.0), (-0.9239, -0.3827, 0.0), (-0.8315, -0.5556, 0.0), (-0.7071, -0.7071, 0.0), (-0.5556, -0.8315, 0.0), (-0.3827, -0.9239, 0.0), (-0.1951, -0.9808, 0.0), (3.258e-07, -1.0, 0.0), (0.1951, -0.9808, 0.0), (0.3827, -0.9239, 0.0), (0.5556, -0.8315, 0.0), (0.7071, -0.7071, 0.0), (0.8315, -0.5556, 0.0), (0.9239, -0.3827, 0.0), (0.9808, -0.1951, 0.0), (1.0, 9.656e-07, 0.0), (0.9808, 0.1951, 0.0), (0.9239, 0.3827, 0.0), (0.8315, 0.5556, 0.0), (0.7071, 0.7071, 0.0), (0.5556, 0.8315, 0.0), (0.3827, 0.9239, 0.0), (0.1951, 0.9808, 0.0), (0.0, 1.0, 2.68), (-0.1951, 0.9808, 2.68), (-0.3827, 0.9239, 2.68), (-0.5556, 0.8315, 2.68), (-0.7071, 0.7071, 2.68), (-0.8315, 0.5556, 2.68), (-0.9239, 0.3827, 2.68), (-0.9808, 0.1951, 2.68), (-1.0, 7.55e-08, 2.68), (-0.9808, -0.1951, 2.68), (-0.9239, -0.3827, 2.68), (-0.8315, -0.5556, 2.68), (-0.7071, -0.7071, 2.68), (-0.5556, -0.8315, 2.68), (-0.3827, -0.9239, 2.68), (-0.1951, -0.9808, 2.68), (3.258e-07, -1.0, 2.68), (0.1951, -0.9808, 2.68), (0.3827, -0.9239, 2.68), (0.5556, -0.8315, 2.68), (0.7071, -0.7071, 2.68), (0.8315, -0.5556, 2.68), (0.9239, -0.3827, 2.68), (0.9808, -0.1951, 2.68), (1.0, 9.656e-07, 2.68), (0.9808, 0.1951, 2.68), (0.9239, 0.3827, 2.68), (0.8315, 0.5556, 2.68), (0.7071, 0.7071, 2.68), (0.5556, 0.8315, 2.68), (0.3827, 0.9239, 2.68), (0.1951, 0.9808, 2.68), (-0.1951, 0.9808, 2.884), (6.629e-08, 1.0, 2.884), (-0.3827, 0.9239, 2.884), (-0.5556, 0.8315, 2.884), (-0.7071, 0.7071, 2.884), (-0.8315, 0.5556, 2.884), (-0.9239, 0.3827, 2.884), (-0.9808, 0.1951, 2.884), (-1.0, 7.55e-08, 2.884), (-0.9808, -0.1951, 2.884), (-0.9239, -0.3827, 2.884), (-0.8315, -0.5556, 2.884), (-0.7071, -0.7071, 2.884), (-0.5556, -0.8315, 2.884), (-0.3827, -0.9239, 2.884), (-0.1951, -0.9808, 2.884), (3.921e-07, -1.0, 2.884), (0.1951, -0.9808, 2.884), (0.3827, -0.9239, 2.884), (0.5556, -0.8315, 2.884), (0.7071, -0.7071, 2.884), (0.8315, -0.5556, 2.884), (0.9239, -0.3827, 2.884), (0.9808, -0.1951, 2.884), (1.0, 9.656e-07, 2.884), (0.9808, 0.1951, 2.884), (0.9239, 0.3827, 2.884), (0.8315, 0.5556, 2.884), (0.7071, 0.7071, 2.884), (0.5556, 0.8315, 2.884), (0.3827, 0.9239, 2.884), (0.1951, 0.9808, 2.884), (-0.1951, 1.757, 4.279), (5.52e-08, 1.776, 4.279), (-0.3827, 1.7, 4.279), (-0.5556, 1.607, 4.279), (-0.7071, 1.483, 4.279), (-0.8315, 1.331, 4.279), (-0.9239, 1.158, 4.279), (-0.9808, 0.9709, 4.279), (-1.0, 0.7758, 4.279), (-0.9808, 0.5807, 4.279), (-0.9239, 0.3931, 4.279), (-0.8315, 0.2202, 4.279), (-0.7071, 0.06866, 4.279), (-0.5556, -0.0557, 4.279), (-0.3827, -0.1481, 4.279), (-0.1951, -0.205, 4.279), (3.81e-07, -0.2242, 4.279), (0.1951, -0.205, 4.279), (0.3827, -0.1481, 4.279), (0.5556, -0.0557, 4.279), (0.7071, 0.06866, 4.279), (0.8315, 0.2202, 4.279), (0.9239, 0.3931, 4.279), (0.9808, 0.5807, 4.279), (1.0, 0.7758, 4.279), (0.9808, 0.9709, 4.279), (0.9239, 1.158, 4.279), (0.8315, 1.331, 4.279), (0.7071, 1.483, 4.279), (0.5556, 1.607, 4.279), (0.3827, 1.7, 4.279), (0.1951, 1.757, 4.279), (-0.1951, 1.836, 5.77), (-6.072e-07, 1.855, 5.77), (-0.3827, 1.779, 5.77), (-0.5556, 1.686, 5.77), (-0.7071, 1.562, 5.77), (-0.8315, 1.41, 5.77), (-0.9239, 1.237, 5.77), (-0.9808, 1.05, 5.77), (-1.0, 0.8548, 5.77), (-0.9808, 0.6597, 5.77), (-0.9239, 0.4721, 5.77), (-0.8315, 0.2992, 5.77), (-0.7071, 0.1477, 5.77), (-0.5556, 0.02332, 5.77), (-0.3827, -0.06909, 5.77), (-0.1951, -0.126, 5.77), (-2.814e-07, -0.1452, 5.77), (0.1951, -0.126, 5.77), (0.3827, -0.06909, 5.77), (0.5556, 0.02332, 5.77), (0.7071, 0.1477, 5.77), (0.8315, 0.2992, 5.77), (0.9239, 0.4721, 5.77), (0.9808, 0.6597, 5.77), (1.0, 0.8548, 5.77), (0.9808, 1.05, 5.77), (0.9239, 1.237, 5.77), (0.8315, 1.41, 5.77), (0.7071, 1.562, 5.77), (0.5556, 1.686, 5.77), (0.3827, 1.779, 5.77), (0.1951, 1.836, 5.77)], [], [(0, 31, 30, 29, 28, 27, 26, 25, 24, 23, 22, 21, 20, 19, 18, 17, 16, 15, 14, 13, 12, 11, 10, 9, 8, 7, 6, 5, 4, 3, 2, 1), (53, 54, 86, 85), (24, 25, 57, 56), (11, 12, 44, 43), (25, 26, 58, 57), (12, 13, 45, 44), (26, 27, 59, 58), (13, 14, 46, 45), (0, 1, 33, 32), (27, 28, 60, 59), (14, 15, 47, 46), (1, 2, 34, 33), (28, 29, 61, 60), (15, 16, 48, 47), (2, 3, 35, 34), (29, 30, 62, 61), (16, 17, 49, 48), (3, 4, 36, 35), (30, 31, 63, 62), (17, 18, 50, 49), (4, 5, 37, 36), (31, 0, 32, 63), (18, 19, 51, 50), (5, 6, 38, 37), (19, 20, 52, 51), (6, 7, 39, 38), (20, 21, 53, 52), (7, 8, 40, 39), (21, 22, 54, 53), (8, 9, 41, 40), (22, 23, 55, 54), (9, 10, 42, 41), (23, 24, 56, 55), (10, 11, 43, 42), (88, 89, 121, 120), (40, 41, 73, 72), (54, 55, 87, 86), (41, 42, 74, 73), (55, 56, 88, 87), (42, 43, 75, 74), (56, 57, 89, 88), (43, 44, 76, 75), (57, 58, 90, 89), (44, 45, 77, 76), (58, 59, 91, 90), (45, 46, 78, 77), (32, 33, 64, 65), (59, 60, 92, 91), (46, 47, 79, 78), (33, 34, 66, 64), (60, 61, 93, 92), (47, 48, 80, 79), (34, 35, 67, 66), (61, 62, 94, 93), (48, 49, 81, 80), (35, 36, 68, 67), (62, 63, 95, 94), (49, 50, 82, 81), (36, 37, 69, 68), (63, 32, 65, 95), (50, 51, 83, 82), (37, 38, 70, 69), (51, 52, 84, 83), (38, 39, 71, 70), (52, 53, 85, 84), (39, 40, 72, 71), (118, 119, 151, 150), (75, 76, 108, 107), (89, 90, 122, 121), (76, 77, 109, 108), (90, 91, 123, 122), (77, 78, 110, 109), (65, 64, 96, 97), (91, 92, 124, 123), (78, 79, 111, 110), (64, 66, 98, 96), (92, 93, 125, 124), (79, 80, 112, 111), (66, 67, 99, 98), (93, 94, 126, 125), (80, 81, 113, 112), (67, 68, 100, 99), (94, 95, 127, 126), (81, 82, 114, 113), (68, 69, 101, 100), (95, 65, 97, 127), (82, 83, 115, 114), (69, 70, 102, 101), (83, 84, 116, 115), (70, 71, 103, 102), (84, 85, 117, 116), (71, 72, 104, 103), (85, 86, 118, 117), (72, 73, 105, 104), (86, 87, 119, 118), (73, 74, 106, 105), (87, 88, 120, 119), (74, 75, 107, 106), (129, 128, 130, 131, 132, 133, 134, 135, 136, 137, 138, 139, 140, 141, 142, 143, 144, 145, 146, 147, 148, 149, 150, 151, 152, 153, 154, 155, 156, 157, 158, 159), (105, 106, 138, 137), (119, 120, 152, 151), (106, 107, 139, 138), (120, 121, 153, 152), (107, 108, 140, 139), (121, 122, 154, 153), (108, 109, 141, 140), (122, 123, 155, 154), (109, 110, 142, 141), (97, 96, 128, 129), (123, 124, 156, 155), (110, 111, 143, 142), (96, 98, 130, 128), (124, 125, 157, 156), (111, 112, 144, 143), (98, 99, 131, 130), (125, 126, 158, 157), (112, 113, 145, 144), (99, 100, 132, 131), (126, 127, 159, 158), (113, 114, 146, 145), (100, 101, 133, 132), (127, 97, 129, 159), (114, 115, 147, 146), (101, 102, 134, 133), (115, 116, 148, 147), (102, 103, 135, 134), (116, 117, 149, 148), (103, 104, 136, 135), (117, 118, 150, 149), (104, 105, 137, 136)])
_uv = me_c_rculo_002.uv_layers.new(name='MapaUV')
_uv.uv.foreach_set('vector', [0.5, 1.0, 0.5975, 0.9904, 0.6913, 0.9619, 0.7778, 0.9157, 0.8536, 0.8536, 0.9157, 0.7778, 0.9619, 0.6913, 0.9904, 0.5975, 1.0, 0.5, 0.9904, 0.4025, 0.9619, 0.3087, 0.9157, 0.2222, 0.8536, 0.1464, 0.7778, 0.08427, 0.6913, 0.03806, 0.5975, 0.009607, 0.5, 0.0, 0.4025, 0.009607, 0.3087, 0.03806, 0.2222, 0.08427, 0.1464, 0.1464, 0.08427, 0.2222, 0.03806, 0.3087, 0.009607, 0.4025, 0.0, 0.5, 0.009607, 0.5975, 0.03806, 0.6913, 0.08427, 0.7778, 0.1464, 0.8536, 0.2222, 0.9157, 0.3087, 0.9619, 0.4025, 0.9904, 0.9157, 0.2222, 0.9619, 0.3087, 0.9619, 0.3087, 0.9157, 0.2222, 1.0, 0.5, 0.9904, 0.5975, 0.9904, 0.5975, 1.0, 0.5, 0.08427, 0.2222, 0.1464, 0.1464, 0.1464, 0.1464, 0.08427, 0.2222, 0.9904, 0.5975, 0.9619, 0.6913, 0.9619, 0.6913, 0.9904, 0.5975, 0.1464, 0.1464, 0.2222, 0.08427, 0.2222, 0.08427, 0.1464, 0.1464, 0.9619, 0.6913, 0.9157, 0.7778, 0.9157, 0.7778, 0.9619, 0.6913, 0.2222, 0.08427, 0.3087, 0.03806, 0.3087, 0.03806, 0.2222, 0.08427, 0.5, 1.0, 0.4025, 0.9904, 0.4025, 0.9904, 0.5, 1.0, 0.9157, 0.7778, 0.8536, 0.8536, 0.8536, 0.8536, 0.9157, 0.7778, 0.3087, 0.03806, 0.4025, 0.009607, 0.4025, 0.009607, 0.3087, 0.03806, 0.4025, 0.9904, 0.3087, 0.9619, 0.3087, 0.9619, 0.4025, 0.9904, 0.8536, 0.8536, 0.7778, 0.9157, 0.7778, 0.9157, 0.8536, 0.8536, 0.4025, 0.009607, 0.5, 0.0, 0.5, 0.0, 0.4025, 0.009607, 0.3087, 0.9619, 0.2222, 0.9157, 0.2222, 0.9157, 0.3087, 0.9619, 0.7778, 0.9157, 0.6913, 0.9619, 0.6913, 0.9619, 0.7778, 0.9157, 0.5, 0.0, 0.5975, 0.009607, 0.5975, 0.009607, 0.5, 0.0, 0.2222, 0.9157, 0.1464, 0.8536, 0.1464, 0.8536, 0.2222, 0.9157, 0.6913, 0.9619, 0.5975, 0.9904, 0.5975, 0.9904, 0.6913, 0.9619, 0.5975, 0.009607, 0.6913, 0.03806, 0.6913, 0.03806, 0.5975, 0.009607, 0.1464, 0.8536, 0.08427, 0.7778, 0.08427, 0.7778, 0.1464, 0.8536, 0.5975, 0.9904, 0.5, 1.0, 0.5, 1.0, 0.5975, 0.9904, 0.6913, 0.03806, 0.7778, 0.08427, 0.7778, 0.08427, 0.6913, 0.03806, 0.08427, 0.7778, 0.03806, 0.6913, 0.03806, 0.6913, 0.08427, 0.7778, 0.7778, 0.08427, 0.8536, 0.1464, 0.8536, 0.1464, 0.7778, 0.08427, 0.03806, 0.6913, 0.009607, 0.5975, 0.009607, 0.5975, 0.03806, 0.6913, 0.8536, 0.1464, 0.9157, 0.2222, 0.9157, 0.2222, 0.8536, 0.1464, 0.009607, 0.5975, 0.0, 0.5, 0.0, 0.5, 0.009607, 0.5975, 0.9157, 0.2222, 0.9619, 0.3087, 0.9619, 0.3087, 0.9157, 0.2222, 0.0, 0.5, 0.009607, 0.4025, 0.009607, 0.4025, 0.0, 0.5, 0.9619, 0.3087, 0.9904, 0.4025, 0.9904, 0.4025, 0.9619, 0.3087, 0.009607, 0.4025, 0.03806, 0.3087, 0.03806, 0.3087, 0.009607, 0.4025, 0.9904, 0.4025, 1.0, 0.5, 1.0, 0.5, 0.9904, 0.4025, 0.03806, 0.3087, 0.08427, 0.2222, 0.08427, 0.2222, 0.03806, 0.3087, 1.0, 0.5, 0.9904, 0.5975, 0.9904, 0.5975, 1.0, 0.5, 0.0, 0.5, 0.009607, 0.4025, 0.009607, 0.4025, 0.0, 0.5, 0.9619, 0.3087, 0.9904, 0.4025, 0.9904, 0.4025, 0.9619, 0.3087, 0.009607, 0.4025, 0.03806, 0.3087, 0.03806, 0.3087, 0.009607, 0.4025, 0.9904, 0.4025, 1.0, 0.5, 1.0, 0.5, 0.9904, 0.4025, 0.03806, 0.3087, 0.08427, 0.2222, 0.08427, 0.2222, 0.03806, 0.3087, 1.0, 0.5, 0.9904, 0.5975, 0.9904, 0.5975, 1.0, 0.5, 0.08427, 0.2222, 0.1464, 0.1464, 0.1464, 0.1464, 0.08427, 0.2222, 0.9904, 0.5975, 0.9619, 0.6913, 0.9619, 0.6913, 0.9904, 0.5975, 0.1464, 0.1464, 0.2222, 0.08427, 0.2222, 0.08427, 0.1464, 0.1464, 0.9619, 0.6913, 0.9157, 0.7778, 0.9157, 0.7778, 0.9619, 0.6913, 0.2222, 0.08427, 0.3087, 0.03806, 0.3087, 0.03806, 0.2222, 0.08427, 0.5, 1.0, 0.4025, 0.9904, 0.4025, 0.9904, 0.5, 1.0, 0.9157, 0.7778, 0.8536, 0.8536, 0.8536, 0.8536, 0.9157, 0.7778, 0.3087, 0.03806, 0.4025, 0.009607, 0.4025, 0.009607, 0.3087, 0.03806, 0.4025, 0.9904, 0.3087, 0.9619, 0.3087, 0.9619, 0.4025, 0.9904, 0.8536, 0.8536, 0.7778, 0.9157, 0.7778, 0.9157, 0.8536, 0.8536, 0.4025, 0.009607, 0.5, 0.0, 0.5, 0.0, 0.4025, 0.009607, 0.3087, 0.9619, 0.2222, 0.9157, 0.2222, 0.9157, 0.3087, 0.9619, 0.7778, 0.9157, 0.6913, 0.9619, 0.6913, 0.9619, 0.7778, 0.9157, 0.5, 0.0, 0.5975, 0.009607, 0.5975, 0.009607, 0.5, 0.0, 0.2222, 0.9157, 0.1464, 0.8536, 0.1464, 0.8536, 0.2222, 0.9157, 0.6913, 0.9619, 0.5975, 0.9904, 0.5975, 0.9904, 0.6913, 0.9619, 0.5975, 0.009607, 0.6913, 0.03806, 0.6913, 0.03806, 0.5975, 0.009607, 0.1464, 0.8536, 0.08427, 0.7778, 0.08427, 0.7778, 0.1464, 0.8536, 0.5975, 0.9904, 0.5, 1.0, 0.5, 1.0, 0.5975, 0.9904, 0.6913, 0.03806, 0.7778, 0.08427, 0.7778, 0.08427, 0.6913, 0.03806, 0.08427, 0.7778, 0.03806, 0.6913, 0.03806, 0.6913, 0.08427, 0.7778, 0.7778, 0.08427, 0.8536, 0.1464, 0.8536, 0.1464, 0.7778, 0.08427, 0.03806, 0.6913, 0.009607, 0.5975, 0.009607, 0.5975, 0.03806, 0.6913, 0.8536, 0.1464, 0.9157, 0.2222, 0.9157, 0.2222, 0.8536, 0.1464, 0.009607, 0.5975, 0.0, 0.5, 0.0, 0.5, 0.009607, 0.5975, 0.9619, 0.3087, 0.9904, 0.4025, 0.9904, 0.4025, 0.9619, 0.3087, 0.08427, 0.2222, 0.1464, 0.1464, 0.1464, 0.1464, 0.08427, 0.2222, 0.9904, 0.5975, 0.9619, 0.6913, 0.9619, 0.6913, 0.9904, 0.5975, 0.1464, 0.1464, 0.2222, 0.08427, 0.2222, 0.08427, 0.1464, 0.1464, 0.9619, 0.6913, 0.9157, 0.7778, 0.9157, 0.7778, 0.9619, 0.6913, 0.2222, 0.08427, 0.3087, 0.03806, 0.3087, 0.03806, 0.2222, 0.08427, 0.5, 1.0, 0.4025, 0.9904, 0.4025, 0.9904, 0.5, 1.0, 0.9157, 0.7778, 0.8536, 0.8536, 0.8536, 0.8536, 0.9157, 0.7778, 0.3087, 0.03806, 0.4025, 0.009607, 0.4025, 0.009607, 0.3087, 0.03806, 0.4025, 0.9904, 0.3087, 0.9619, 0.3087, 0.9619, 0.4025, 0.9904, 0.8536, 0.8536, 0.7778, 0.9157, 0.7778, 0.9157, 0.8536, 0.8536, 0.4025, 0.009607, 0.5, 0.0, 0.5, 0.0, 0.4025, 0.009607, 0.3087, 0.9619, 0.2222, 0.9157, 0.2222, 0.9157, 0.3087, 0.9619, 0.7778, 0.9157, 0.6913, 0.9619, 0.6913, 0.9619, 0.7778, 0.9157, 0.5, 0.0, 0.5975, 0.009607, 0.5975, 0.009607, 0.5, 0.0, 0.2222, 0.9157, 0.1464, 0.8536, 0.1464, 0.8536, 0.2222, 0.9157, 0.6913, 0.9619, 0.5975, 0.9904, 0.5975, 0.9904, 0.6913, 0.9619, 0.5975, 0.009607, 0.6913, 0.03806, 0.6913, 0.03806, 0.5975, 0.009607, 0.1464, 0.8536, 0.08427, 0.7778, 0.08427, 0.7778, 0.1464, 0.8536, 0.5975, 0.9904, 0.5, 1.0, 0.5, 1.0, 0.5975, 0.9904, 0.6913, 0.03806, 0.7778, 0.08427, 0.7778, 0.08427, 0.6913, 0.03806, 0.08427, 0.7778, 0.03806, 0.6913, 0.03806, 0.6913, 0.08427, 0.7778, 0.7778, 0.08427, 0.8536, 0.1464, 0.8536, 0.1464, 0.7778, 0.08427, 0.03806, 0.6913, 0.009607, 0.5975, 0.009607, 0.5975, 0.03806, 0.6913, 0.8536, 0.1464, 0.9157, 0.2222, 0.9157, 0.2222, 0.8536, 0.1464, 0.009607, 0.5975, 0.0, 0.5, 0.0, 0.5, 0.009607, 0.5975, 0.9157, 0.2222, 0.9619, 0.3087, 0.9619, 0.3087, 0.9157, 0.2222, 0.0, 0.5, 0.009607, 0.4025, 0.009607, 0.4025, 0.0, 0.5, 0.9619, 0.3087, 0.9904, 0.4025, 0.9904, 0.4025, 0.9619, 0.3087, 0.009607, 0.4025, 0.03806, 0.3087, 0.03806, 0.3087, 0.009607, 0.4025, 0.9904, 0.4025, 1.0, 0.5, 1.0, 0.5, 0.9904, 0.4025, 0.03806, 0.3087, 0.08427, 0.2222, 0.08427, 0.2222, 0.03806, 0.3087, 0.5, 1.0, 0.4025, 0.9904, 0.3087, 0.9619, 0.2222, 0.9157, 0.1464, 0.8536, 0.08427, 0.7778, 0.03806, 0.6913, 0.009607, 0.5975, 0.0, 0.5, 0.009607, 0.4025, 0.03806, 0.3087, 0.08427, 0.2222, 0.1464, 0.1464, 0.2222, 0.08427, 0.3087, 0.03806, 0.4025, 0.009607, 0.5, 0.0, 0.5975, 0.009607, 0.6913, 0.03806, 0.7778, 0.08427, 0.8536, 0.1464, 0.9157, 0.2222, 0.9619, 0.3087, 0.9904, 0.4025, 1.0, 0.5, 0.9904, 0.5975, 0.9619, 0.6913, 0.9157, 0.7778, 0.8536, 0.8536, 0.7778, 0.9157, 0.6913, 0.9619, 0.5975, 0.9904, 0.009607, 0.4025, 0.03806, 0.3087, 0.03806, 0.3087, 0.009607, 0.4025, 0.9904, 0.4025, 1.0, 0.5, 1.0, 0.5, 0.9904, 0.4025, 0.03806, 0.3087, 0.08427, 0.2222, 0.08427, 0.2222, 0.03806, 0.3087, 1.0, 0.5, 0.9904, 0.5975, 0.9904, 0.5975, 1.0, 0.5, 0.08427, 0.2222, 0.1464, 0.1464, 0.1464, 0.1464, 0.08427, 0.2222, 0.9904, 0.5975, 0.9619, 0.6913, 0.9619, 0.6913, 0.9904, 0.5975, 0.1464, 0.1464, 0.2222, 0.08427, 0.2222, 0.08427, 0.1464, 0.1464, 0.9619, 0.6913, 0.9157, 0.7778, 0.9157, 0.7778, 0.9619, 0.6913, 0.2222, 0.08427, 0.3087, 0.03806, 0.3087, 0.03806, 0.2222, 0.08427, 0.5, 1.0, 0.4025, 0.9904, 0.4025, 0.9904, 0.5, 1.0, 0.9157, 0.7778, 0.8536, 0.8536, 0.8536, 0.8536, 0.9157, 0.7778, 0.3087, 0.03806, 0.4025, 0.009607, 0.4025, 0.009607, 0.3087, 0.03806, 0.4025, 0.9904, 0.3087, 0.9619, 0.3087, 0.9619, 0.4025, 0.9904, 0.8536, 0.8536, 0.7778, 0.9157, 0.7778, 0.9157, 0.8536, 0.8536, 0.4025, 0.009607, 0.5, 0.0, 0.5, 0.0, 0.4025, 0.009607, 0.3087, 0.9619, 0.2222, 0.9157, 0.2222, 0.9157, 0.3087, 0.9619, 0.7778, 0.9157, 0.6913, 0.9619, 0.6913, 0.9619, 0.7778, 0.9157, 0.5, 0.0, 0.5975, 0.009607, 0.5975, 0.009607, 0.5, 0.0, 0.2222, 0.9157, 0.1464, 0.8536, 0.1464, 0.8536, 0.2222, 0.9157, 0.6913, 0.9619, 0.5975, 0.9904, 0.5975, 0.9904, 0.6913, 0.9619, 0.5975, 0.009607, 0.6913, 0.03806, 0.6913, 0.03806, 0.5975, 0.009607, 0.1464, 0.8536, 0.08427, 0.7778, 0.08427, 0.7778, 0.1464, 0.8536, 0.5975, 0.9904, 0.5, 1.0, 0.5, 1.0, 0.5975, 0.9904, 0.6913, 0.03806, 0.7778, 0.08427, 0.7778, 0.08427, 0.6913, 0.03806, 0.08427, 0.7778, 0.03806, 0.6913, 0.03806, 0.6913, 0.08427, 0.7778, 0.7778, 0.08427, 0.8536, 0.1464, 0.8536, 0.1464, 0.7778, 0.08427, 0.03806, 0.6913, 0.009607, 0.5975, 0.009607, 0.5975, 0.03806, 0.6913, 0.8536, 0.1464, 0.9157, 0.2222, 0.9157, 0.2222, 0.8536, 0.1464, 0.009607, 0.5975, 0.0, 0.5, 0.0, 0.5, 0.009607, 0.5975, 0.9157, 0.2222, 0.9619, 0.3087, 0.9619, 0.3087, 0.9157, 0.2222, 0.0, 0.5, 0.009607, 0.4025, 0.009607, 0.4025, 0.0, 0.5])
me_c_rculo_002.materials.append(mat_material_002)
me_c_rculo_002.use_remesh_fix_poles = True
me_c_rculo_002.use_remesh_preserve_attributes = False
me_c_rculo_002.use_mirror_vertex_groups = False
me_c_rculo_002.update()

# ---- objects
ob_sphere = bpy.data.objects.new('Sphere', me_sphere_001)
ob_c_rculo = bpy.data.objects.new('Círculo', me_c_rculo_002)

# ---- transforms, parenting, visibility, modifiers, constraints
ob_sphere.location = (0.0, -1.222, 0.0)
ob_sphere.lineart.crease_threshold = 0.0
_m = ob_sphere.modifiers.new('Subdivision', 'SUBSURF')
_m.uv_smooth = 'PRESERVE_CORNERS'
_m.levels = 6
_m.render_levels = 6
ob_c_rculo.location = (-0.0183, -1.22, 0.2693)
ob_c_rculo.scale = (0.07983, 0.1051, 0.1051)
ob_c_rculo.lineart.crease_threshold = 0.0
_m = ob_c_rculo.modifiers.new('Subdivisión', 'SUBSURF')
_m.uv_smooth = 'PRESERVE_CORNERS'
_m.levels = 0
_m.render_levels = 6

# ---- collection membership
scene.collection.objects.link(ob_sphere)
scene.collection.objects.link(ob_c_rculo)

# ---- scene / render settings (as saved in the file)
scene.frame_start = 1; scene.frame_end = 250; scene.frame_set(2)
scene.render.engine = 'BLENDER_EEVEE_NEXT'
scene.cycles.use_denoising = False
scene.cycles.samples = 128
scene.cycles.sampling_pattern = 'TABULATED_SOBOL'
scene.cycles.use_adaptive_sampling = False
scene.cycles.use_light_tree = False
scene.view_settings.view_transform = 'Filmic'
bpy.context.view_layer.update()

# ---- added for rendering (the .blend has no active camera and no usable light): camera, sun
cam_auto = bpy.data.cameras.new('AutoCamera')
cam_auto.lens = 50.0
cam_auto.sensor_width = 36.0
cam_auto.clip_end = 1000.0
ob_auto_camera = bpy.data.objects.new('AutoCamera', cam_auto)
scene.collection.objects.link(ob_auto_camera)
ob_auto_camera.location = (3.05807, -4.89179, 2.46712)
ob_auto_camera.rotation_euler = (1.09748, -7.21219e-08, 0.694738)
scene.camera = ob_auto_camera
light_auto_sun = bpy.data.lights.new('AutoSun', 'SUN')
light_auto_sun.energy = 3.0
light_auto_sun.angle = 0.0523599
ob_auto_sun = bpy.data.objects.new('AutoSun', light_auto_sun)
scene.collection.objects.link(ob_auto_sun)
ob_auto_sun.rotation_euler = (0.872665, 0.174533, 0.523599)
bpy.context.view_layer.update()
